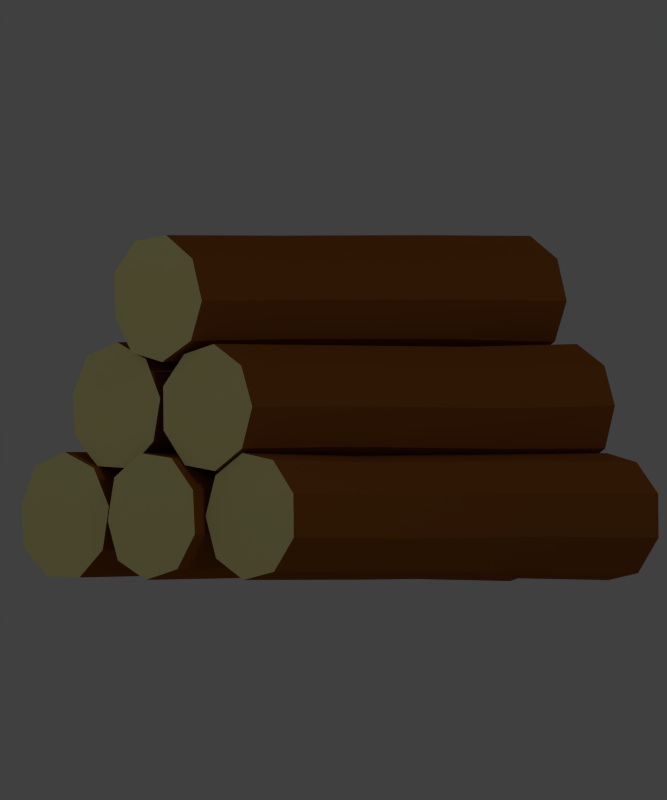 # Source: 028-lumber.blend  (saved by Blender 2.74.0; exported with 4.5.12 LTS)
import bpy
from mathutils import Matrix  # noqa: F401  (used for matrix-valued properties, if any)

bpy.ops.wm.read_factory_settings(use_empty=True)
scene = bpy.context.scene
scene.name = 'Scene'

# ---- collections
col_collection_1 = bpy.data.collections.new('Collection 1'); scene.collection.children.link(col_collection_1)

# ---- materials (node trees are filled in below, after node groups)
mat_bark = bpy.data.materials.new('Bark')
mat_bark.alpha_threshold = 0.0
mat_bark.use_transparent_shadow = False
mat_bark.diffuse_color = (0.3032, 0.09345, 0.015, 1.0)
mat_bark.roughness = 0.5
mat_wood = bpy.data.materials.new('Wood')
mat_wood.alpha_threshold = 0.0
mat_wood.use_transparent_shadow = False
mat_wood.diffuse_color = (0.8007, 0.7443, 0.3124, 1.0)
mat_wood.roughness = 0.5

# ---- material node trees

# ---- world
world_world = bpy.data.worlds.new('World'); scene.world = world_world
world_world.color = (0.05088, 0.05088, 0.05088)
world_world.use_sun_shadow = False
world_world.sun_shadow_jitter_overblur = 0.0
world_world.cycles.sampling_method = 'MANUAL'
world_world.cycles.sample_map_resolution = 256

# ---- cameras
cam_camera = bpy.data.cameras.new('Camera')
cam_camera.type = 'ORTHO'
cam_camera.clip_end = 100.0
cam_camera.lens = 35.0
cam_camera.sensor_width = 32.0
cam_camera.sensor_height = 18.0
cam_camera.ortho_scale = 6.2
cam_camera.dof.focus_distance = 0.0
cam_camera.dof.aperture_fstop = 128.0

# ---- lights
light_lamp_005 = bpy.data.lights.new('Lamp.005', 'POINT')
light_lamp_005.transmission_factor = 0.0
light_lamp_005.cutoff_distance = 30.0
light_lamp_005.energy = 100.0
light_lamp_005.shadow_buffer_clip_start = 1.001
light_lamp_005.shadow_soft_size = 0.1
light_lamp_005.shadow_maximum_resolution = 0.006
light_lamp_005.use_absolute_resolution = True
light_lamp_005.cycles.use_multiple_importance_sampling = False
light_lamp_004 = bpy.data.lights.new('Lamp.004', 'POINT')
light_lamp_004.transmission_factor = 0.0
light_lamp_004.cutoff_distance = 30.0
light_lamp_004.energy = 100.0
light_lamp_004.shadow_buffer_clip_start = 1.001
light_lamp_004.shadow_soft_size = 0.1
light_lamp_004.shadow_maximum_resolution = 0.006
light_lamp_004.use_absolute_resolution = True
light_lamp_004.cycles.use_multiple_importance_sampling = False
light_lamp_003 = bpy.data.lights.new('Lamp.003', 'POINT')
light_lamp_003.transmission_factor = 0.0
light_lamp_003.cutoff_distance = 30.0
light_lamp_003.energy = 100.0
light_lamp_003.shadow_buffer_clip_start = 1.001
light_lamp_003.shadow_soft_size = 0.1
light_lamp_003.shadow_maximum_resolution = 0.006
light_lamp_003.use_absolute_resolution = True
light_lamp_003.cycles.use_multiple_importance_sampling = False
light_lamp_002 = bpy.data.lights.new('Lamp.002', 'POINT')
light_lamp_002.transmission_factor = 0.0
light_lamp_002.cutoff_distance = 30.0
light_lamp_002.energy = 100.0
light_lamp_002.shadow_buffer_clip_start = 1.001
light_lamp_002.shadow_soft_size = 0.1
light_lamp_002.shadow_maximum_resolution = 0.006
light_lamp_002.use_absolute_resolution = True
light_lamp_002.cycles.use_multiple_importance_sampling = False
light_lamp_001 = bpy.data.lights.new('Lamp.001', 'POINT')
light_lamp_001.transmission_factor = 0.0
light_lamp_001.cutoff_distance = 30.0
light_lamp_001.energy = 100.0
light_lamp_001.shadow_buffer_clip_start = 1.001
light_lamp_001.shadow_soft_size = 0.1
light_lamp_001.shadow_maximum_resolution = 0.006
light_lamp_001.use_absolute_resolution = True
light_lamp_001.cycles.use_multiple_importance_sampling = False
light_lamp = bpy.data.lights.new('Lamp', 'POINT')
light_lamp.transmission_factor = 0.0
light_lamp.cutoff_distance = 30.0
light_lamp.energy = 100.0
light_lamp.shadow_buffer_clip_start = 1.001
light_lamp.shadow_soft_size = 0.1
light_lamp.shadow_maximum_resolution = 0.006
light_lamp.use_absolute_resolution = True
light_lamp.cycles.use_multiple_importance_sampling = False

# ---- meshes
me_cylinder_005 = bpy.data.meshes.new('Cylinder.005')
me_cylinder_005.from_pydata([(0.008425, 0.4865, -1.988), (0.0, 0.5, 2.0), (0.3214, 0.383, -2.0), (0.3214, 0.383, 2.0), (0.4924, 0.08682, -2.0), (0.4924, 0.08682, 2.0), (0.4306, -0.2622, -2.0), (0.433, -0.25, 2.0), (0.171, -0.4698, -2.0), (0.171, -0.4698, 2.0), (-0.171, -0.4698, -2.0), (-0.171, -0.4698, 2.0), (-0.433, -0.25, -2.0), (-0.4308, -0.2391, 2.001), (-0.4924, 0.08682, -2.0), (-0.4924, 0.08682, 2.0), (-0.3214, 0.383, -2.0), (-0.3214, 0.383, 2.0), (-0.009054, 0.4853, -0.8144), (0.306, 0.3759, -0.8044), (0.4731, 0.08646, -0.8044), (0.4127, -0.2549, -0.8044), (0.1591, -0.4576, -0.8044), (-0.1752, -0.4576, -0.8044), (-0.4312, -0.2427, -0.8044), (-0.4903, 0.08151, -0.8144), (-0.3231, 0.371, -0.8144), (-0.002659, 0.4741, 0.7718), (0.3107, 0.3601, 0.7718), (0.4774, 0.07131, 0.7718), (0.417, -0.2693, 0.7718), (0.1641, -0.4714, 0.7718), (-0.1694, -0.4714, 0.7718), (-0.4298, -0.2608, 0.794), (-0.4827, 0.07131, 0.7718), (-0.316, 0.3601, 0.7718)], [], [(27, 1, 3, 28), (28, 3, 5, 29), (29, 5, 7, 30), (30, 7, 9, 31), (31, 9, 11, 32), (32, 11, 13, 33), (33, 13, 15, 34), (3, 1, 17, 15, 13, 11, 9, 7, 5), (35, 17, 1, 27), (34, 15, 17, 35), (0, 2, 4, 6, 8, 10, 12, 14, 16), (14, 25, 26, 16), (16, 26, 18, 0), (12, 24, 25, 14), (10, 23, 24, 12), (8, 22, 23, 10), (6, 21, 22, 8), (4, 20, 21, 6), (2, 19, 20, 4), (0, 18, 19, 2), (25, 34, 35, 26), (26, 35, 27, 18), (24, 33, 34, 25), (23, 32, 33, 24), (22, 31, 32, 23), (21, 30, 31, 22), (20, 29, 30, 21), (19, 28, 29, 20), (18, 27, 28, 19)])
me_cylinder_005.polygons.foreach_set('material_index', [0, 0, 0, 0, 0, 0, 0, 1, 0, 0, 1, 0, 0, 0, 0, 0, 0, 0, 0, 0, 0, 0, 0, 0, 0, 0, 0, 0, 0])
me_cylinder_005.materials.append(mat_bark)
me_cylinder_005.materials.append(mat_wood)
me_cylinder_005.use_remesh_preserve_volume = False
me_cylinder_005.use_remesh_preserve_attributes = False
me_cylinder_005.use_mirror_vertex_groups = False
me_cylinder_005.update()
me_cylinder_004 = bpy.data.meshes.new('Cylinder.004')
me_cylinder_004.from_pydata([(0.008425, 0.4865, -1.988), (0.0, 0.5, 2.0), (0.3214, 0.383, -2.0), (0.3214, 0.383, 2.0), (0.4924, 0.08682, -2.0), (0.4924, 0.08682, 2.0), (0.4306, -0.2622, -2.0), (0.433, -0.25, 2.0), (0.171, -0.4698, -2.0), (0.171, -0.4698, 2.0), (-0.171, -0.4698, -2.0), (-0.171, -0.4698, 2.0), (-0.433, -0.25, -2.0), (-0.4308, -0.2391, 2.001), (-0.4924, 0.08682, -2.0), (-0.4924, 0.08682, 2.0), (-0.3214, 0.383, -2.0), (-0.3214, 0.383, 2.0), (-0.009054, 0.4853, -0.8144), (0.306, 0.3759, -0.8044), (0.4731, 0.08646, -0.8044), (0.4127, -0.2549, -0.8044), (0.1591, -0.4576, -0.8044), (-0.1752, -0.4576, -0.8044), (-0.4312, -0.2427, -0.8044), (-0.4903, 0.08151, -0.8144), (-0.3231, 0.371, -0.8144), (-0.002659, 0.4741, 0.7718), (0.3107, 0.3601, 0.7718), (0.4774, 0.07131, 0.7718), (0.417, -0.2693, 0.7718), (0.1641, -0.4714, 0.7718), (-0.1694, -0.4714, 0.7718), (-0.4298, -0.2608, 0.794), (-0.4827, 0.07131, 0.7718), (-0.316, 0.3601, 0.7718)], [], [(27, 1, 3, 28), (28, 3, 5, 29), (29, 5, 7, 30), (30, 7, 9, 31), (31, 9, 11, 32), (32, 11, 13, 33), (33, 13, 15, 34), (3, 1, 17, 15, 13, 11, 9, 7, 5), (35, 17, 1, 27), (34, 15, 17, 35), (0, 2, 4, 6, 8, 10, 12, 14, 16), (14, 25, 26, 16), (16, 26, 18, 0), (12, 24, 25, 14), (10, 23, 24, 12), (8, 22, 23, 10), (6, 21, 22, 8), (4, 20, 21, 6), (2, 19, 20, 4), (0, 18, 19, 2), (25, 34, 35, 26), (26, 35, 27, 18), (24, 33, 34, 25), (23, 32, 33, 24), (22, 31, 32, 23), (21, 30, 31, 22), (20, 29, 30, 21), (19, 28, 29, 20), (18, 27, 28, 19)])
me_cylinder_004.polygons.foreach_set('material_index', [0, 0, 0, 0, 0, 0, 0, 1, 0, 0, 1, 0, 0, 0, 0, 0, 0, 0, 0, 0, 0, 0, 0, 0, 0, 0, 0, 0, 0])
me_cylinder_004.materials.append(mat_bark)
me_cylinder_004.materials.append(mat_wood)
me_cylinder_004.use_remesh_preserve_volume = False
me_cylinder_004.use_remesh_preserve_attributes = False
me_cylinder_004.use_mirror_vertex_groups = False
me_cylinder_004.update()
me_cylinder_003 = bpy.data.meshes.new('Cylinder.003')
me_cylinder_003.from_pydata([(0.008425, 0.4865, -1.988), (0.0, 0.5, 2.0), (0.3214, 0.383, -2.0), (0.3214, 0.383, 2.0), (0.4924, 0.08682, -2.0), (0.4924, 0.08682, 2.0), (0.4306, -0.2622, -2.0), (0.433, -0.25, 2.0), (0.171, -0.4698, -2.0), (0.171, -0.4698, 2.0), (-0.171, -0.4698, -2.0), (-0.171, -0.4698, 2.0), (-0.433, -0.25, -2.0), (-0.4308, -0.2391, 2.001), (-0.4924, 0.08682, -2.0), (-0.4924, 0.08682, 2.0), (-0.3214, 0.383, -2.0), (-0.3214, 0.383, 2.0), (-0.009054, 0.4853, -0.8144), (0.306, 0.3759, -0.8044), (0.4731, 0.08646, -0.8044), (0.4127, -0.2549, -0.8044), (0.1591, -0.4576, -0.8044), (-0.1752, -0.4576, -0.8044), (-0.4312, -0.2427, -0.8044), (-0.4903, 0.08151, -0.8144), (-0.3231, 0.371, -0.8144), (-0.002659, 0.4741, 0.7718), (0.3107, 0.3601, 0.7718), (0.4774, 0.07131, 0.7718), (0.417, -0.2693, 0.7718), (0.1641, -0.4714, 0.7718), (-0.1694, -0.4714, 0.7718), (-0.4298, -0.2608, 0.794), (-0.4827, 0.07131, 0.7718), (-0.316, 0.3601, 0.7718)], [], [(27, 1, 3, 28), (28, 3, 5, 29), (29, 5, 7, 30), (30, 7, 9, 31), (31, 9, 11, 32), (32, 11, 13, 33), (33, 13, 15, 34), (3, 1, 17, 15, 13, 11, 9, 7, 5), (35, 17, 1, 27), (34, 15, 17, 35), (0, 2, 4, 6, 8, 10, 12, 14, 16), (14, 25, 26, 16), (16, 26, 18, 0), (12, 24, 25, 14), (10, 23, 24, 12), (8, 22, 23, 10), (6, 21, 22, 8), (4, 20, 21, 6), (2, 19, 20, 4), (0, 18, 19, 2), (25, 34, 35, 26), (26, 35, 27, 18), (24, 33, 34, 25), (23, 32, 33, 24), (22, 31, 32, 23), (21, 30, 31, 22), (20, 29, 30, 21), (19, 28, 29, 20), (18, 27, 28, 19)])
me_cylinder_003.polygons.foreach_set('material_index', [0, 0, 0, 0, 0, 0, 0, 1, 0, 0, 1, 0, 0, 0, 0, 0, 0, 0, 0, 0, 0, 0, 0, 0, 0, 0, 0, 0, 0])
me_cylinder_003.materials.append(mat_bark)
me_cylinder_003.materials.append(mat_wood)
me_cylinder_003.use_remesh_preserve_volume = False
me_cylinder_003.use_remesh_preserve_attributes = False
me_cylinder_003.use_mirror_vertex_groups = False
me_cylinder_003.update()
me_cylinder_002 = bpy.data.meshes.new('Cylinder.002')
me_cylinder_002.from_pydata([(0.008425, 0.4865, -1.988), (0.0, 0.5, 2.0), (0.3214, 0.383, -2.0), (0.3214, 0.383, 2.0), (0.4924, 0.08682, -2.0), (0.4924, 0.08682, 2.0), (0.4306, -0.2622, -2.0), (0.433, -0.25, 2.0), (0.171, -0.4698, -2.0), (0.171, -0.4698, 2.0), (-0.171, -0.4698, -2.0), (-0.171, -0.4698, 2.0), (-0.433, -0.25, -2.0), (-0.4308, -0.2391, 2.001), (-0.4924, 0.08682, -2.0), (-0.4924, 0.08682, 2.0), (-0.3214, 0.383, -2.0), (-0.3214, 0.383, 2.0), (-0.009054, 0.4853, -0.8144), (0.306, 0.3759, -0.8044), (0.4731, 0.08646, -0.8044), (0.4127, -0.2549, -0.8044), (0.1591, -0.4576, -0.8044), (-0.1752, -0.4576, -0.8044), (-0.4312, -0.2427, -0.8044), (-0.4903, 0.08151, -0.8144), (-0.3231, 0.371, -0.8144), (-0.002659, 0.4741, 0.7718), (0.3107, 0.3601, 0.7718), (0.4774, 0.07131, 0.7718), (0.417, -0.2693, 0.7718), (0.1641, -0.4714, 0.7718), (-0.1694, -0.4714, 0.7718), (-0.4298, -0.2608, 0.794), (-0.4827, 0.07131, 0.7718), (-0.316, 0.3601, 0.7718)], [], [(27, 1, 3, 28), (28, 3, 5, 29), (29, 5, 7, 30), (30, 7, 9, 31), (31, 9, 11, 32), (32, 11, 13, 33), (33, 13, 15, 34), (3, 1, 17, 15, 13, 11, 9, 7, 5), (35, 17, 1, 27), (34, 15, 17, 35), (0, 2, 4, 6, 8, 10, 12, 14, 16), (14, 25, 26, 16), (16, 26, 18, 0), (12, 24, 25, 14), (10, 23, 24, 12), (8, 22, 23, 10), (6, 21, 22, 8), (4, 20, 21, 6), (2, 19, 20, 4), (0, 18, 19, 2), (25, 34, 35, 26), (26, 35, 27, 18), (24, 33, 34, 25), (23, 32, 33, 24), (22, 31, 32, 23), (21, 30, 31, 22), (20, 29, 30, 21), (19, 28, 29, 20), (18, 27, 28, 19)])
me_cylinder_002.polygons.foreach_set('material_index', [0, 0, 0, 0, 0, 0, 0, 1, 0, 0, 1, 0, 0, 0, 0, 0, 0, 0, 0, 0, 0, 0, 0, 0, 0, 0, 0, 0, 0])
me_cylinder_002.materials.append(mat_bark)
me_cylinder_002.materials.append(mat_wood)
me_cylinder_002.use_remesh_preserve_volume = False
me_cylinder_002.use_remesh_preserve_attributes = False
me_cylinder_002.use_mirror_vertex_groups = False
me_cylinder_002.update()
me_cylinder_001 = bpy.data.meshes.new('Cylinder.001')
me_cylinder_001.from_pydata([(0.008425, 0.4865, -1.988), (0.0, 0.5, 2.0), (0.3214, 0.383, -2.0), (0.3214, 0.383, 2.0), (0.4924, 0.08682, -2.0), (0.4924, 0.08682, 2.0), (0.4306, -0.2622, -2.0), (0.433, -0.25, 2.0), (0.171, -0.4698, -2.0), (0.171, -0.4698, 2.0), (-0.171, -0.4698, -2.0), (-0.171, -0.4698, 2.0), (-0.433, -0.25, -2.0), (-0.4308, -0.2391, 2.001), (-0.4924, 0.08682, -2.0), (-0.4924, 0.08682, 2.0), (-0.3214, 0.383, -2.0), (-0.3214, 0.383, 2.0), (-0.009054, 0.4853, -0.8144), (0.306, 0.3759, -0.8044), (0.4731, 0.08646, -0.8044), (0.4127, -0.2549, -0.8044), (0.1591, -0.4576, -0.8044), (-0.1752, -0.4576, -0.8044), (-0.4312, -0.2427, -0.8044), (-0.4903, 0.08151, -0.8144), (-0.3231, 0.371, -0.8144), (-0.002659, 0.4741, 0.7718), (0.3107, 0.3601, 0.7718), (0.4774, 0.07131, 0.7718), (0.417, -0.2693, 0.7718), (0.1641, -0.4714, 0.7718), (-0.1694, -0.4714, 0.7718), (-0.4298, -0.2608, 0.794), (-0.4827, 0.07131, 0.7718), (-0.316, 0.3601, 0.7718)], [], [(27, 1, 3, 28), (28, 3, 5, 29), (29, 5, 7, 30), (30, 7, 9, 31), (31, 9, 11, 32), (32, 11, 13, 33), (33, 13, 15, 34), (3, 1, 17, 15, 13, 11, 9, 7, 5), (35, 17, 1, 27), (34, 15, 17, 35), (0, 2, 4, 6, 8, 10, 12, 14, 16), (14, 25, 26, 16), (16, 26, 18, 0), (12, 24, 25, 14), (10, 23, 24, 12), (8, 22, 23, 10), (6, 21, 22, 8), (4, 20, 21, 6), (2, 19, 20, 4), (0, 18, 19, 2), (25, 34, 35, 26), (26, 35, 27, 18), (24, 33, 34, 25), (23, 32, 33, 24), (22, 31, 32, 23), (21, 30, 31, 22), (20, 29, 30, 21), (19, 28, 29, 20), (18, 27, 28, 19)])
me_cylinder_001.polygons.foreach_set('material_index', [0, 0, 0, 0, 0, 0, 0, 1, 0, 0, 1, 0, 0, 0, 0, 0, 0, 0, 0, 0, 0, 0, 0, 0, 0, 0, 0, 0, 0])
me_cylinder_001.materials.append(mat_bark)
me_cylinder_001.materials.append(mat_wood)
me_cylinder_001.use_remesh_preserve_volume = False
me_cylinder_001.use_remesh_preserve_attributes = False
me_cylinder_001.use_mirror_vertex_groups = False
me_cylinder_001.update()
me_cylinder = bpy.data.meshes.new('Cylinder')
me_cylinder.from_pydata([(0.008425, 0.4865, -1.988), (0.0, 0.5, 2.0), (0.3214, 0.383, -2.0), (0.3214, 0.383, 2.0), (0.4924, 0.08682, -2.0), (0.4924, 0.08682, 2.0), (0.4306, -0.2622, -2.0), (0.433, -0.25, 2.0), (0.171, -0.4698, -2.0), (0.171, -0.4698, 2.0), (-0.171, -0.4698, -2.0), (-0.171, -0.4698, 2.0), (-0.433, -0.25, -2.0), (-0.4308, -0.2391, 2.001), (-0.4924, 0.08682, -2.0), (-0.4924, 0.08682, 2.0), (-0.3214, 0.383, -2.0), (-0.3214, 0.383, 2.0), (-0.009054, 0.4853, -0.8144), (0.306, 0.3759, -0.8044), (0.4731, 0.08646, -0.8044), (0.4127, -0.2549, -0.8044), (0.1591, -0.4576, -0.8044), (-0.1752, -0.4576, -0.8044), (-0.4312, -0.2427, -0.8044), (-0.4903, 0.08151, -0.8144), (-0.3231, 0.371, -0.8144), (-0.002659, 0.4741, 0.7718), (0.3107, 0.3601, 0.7718), (0.4774, 0.07131, 0.7718), (0.417, -0.2693, 0.7718), (0.1641, -0.4714, 0.7718), (-0.1694, -0.4714, 0.7718), (-0.4298, -0.2608, 0.794), (-0.4827, 0.07131, 0.7718), (-0.316, 0.3601, 0.7718)], [], [(27, 1, 3, 28), (28, 3, 5, 29), (29, 5, 7, 30), (30, 7, 9, 31), (31, 9, 11, 32), (32, 11, 13, 33), (33, 13, 15, 34), (3, 1, 17, 15, 13, 11, 9, 7, 5), (35, 17, 1, 27), (34, 15, 17, 35), (0, 2, 4, 6, 8, 10, 12, 14, 16), (14, 25, 26, 16), (16, 26, 18, 0), (12, 24, 25, 14), (10, 23, 24, 12), (8, 22, 23, 10), (6, 21, 22, 8), (4, 20, 21, 6), (2, 19, 20, 4), (0, 18, 19, 2), (25, 34, 35, 26), (26, 35, 27, 18), (24, 33, 34, 25), (23, 32, 33, 24), (22, 31, 32, 23), (21, 30, 31, 22), (20, 29, 30, 21), (19, 28, 29, 20), (18, 27, 28, 19)])
me_cylinder.polygons.foreach_set('material_index', [0, 0, 0, 0, 0, 0, 0, 1, 0, 0, 1, 0, 0, 0, 0, 0, 0, 0, 0, 0, 0, 0, 0, 0, 0, 0, 0, 0, 0])
me_cylinder.materials.append(mat_bark)
me_cylinder.materials.append(mat_wood)
me_cylinder.use_remesh_preserve_volume = False
me_cylinder.use_remesh_preserve_attributes = False
me_cylinder.use_mirror_vertex_groups = False
me_cylinder.update()

# ---- objects
ob_lamp_005 = bpy.data.objects.new('Lamp.005', light_lamp_005)
ob_lamp_004 = bpy.data.objects.new('Lamp.004', light_lamp_004)
ob_lamp_003 = bpy.data.objects.new('Lamp.003', light_lamp_003)
ob_lamp_002 = bpy.data.objects.new('Lamp.002', light_lamp_002)
ob_lamp_001 = bpy.data.objects.new('Lamp.001', light_lamp_001)
ob_cylinder_005 = bpy.data.objects.new('Cylinder.005', me_cylinder_005)
ob_cylinder_004 = bpy.data.objects.new('Cylinder.004', me_cylinder_004)
ob_cylinder_003 = bpy.data.objects.new('Cylinder.003', me_cylinder_003)
ob_cylinder_002 = bpy.data.objects.new('Cylinder.002', me_cylinder_002)
ob_cylinder_001 = bpy.data.objects.new('Cylinder.001', me_cylinder_001)
ob_cylinder = bpy.data.objects.new('Cylinder', me_cylinder)
ob_lamp = bpy.data.objects.new('Lamp', light_lamp)
ob_camera = bpy.data.objects.new('Camera', cam_camera)

# ---- transforms, parenting, visibility, modifiers, constraints
ob_lamp_005.location = (-13.19, 1.204, 5.904)
ob_lamp_005.rotation_euler = (0.6503, 0.05522, 1.866)
ob_lamp_005.lock_rotations_4d = False
ob_lamp_005.empty_display_type = 'ARROWS'
ob_lamp_005.color = (0.0, 0.0, 0.0, 0.0)
ob_lamp_005.lineart.crease_threshold = 0.0
ob_lamp_004.location = (-3.093, 11.02, 5.904)
ob_lamp_004.rotation_euler = (0.6503, 0.05522, 1.866)
ob_lamp_004.lock_rotations_4d = False
ob_lamp_004.empty_display_type = 'ARROWS'
ob_lamp_004.color = (0.0, 0.0, 0.0, 0.0)
ob_lamp_004.lineart.crease_threshold = 0.0
ob_lamp_003.location = (9.598, -2.91, 5.904)
ob_lamp_003.rotation_euler = (0.6503, 0.05522, 1.866)
ob_lamp_003.lock_rotations_4d = False
ob_lamp_003.empty_display_type = 'ARROWS'
ob_lamp_003.color = (0.0, 0.0, 0.0, 0.0)
ob_lamp_003.lineart.crease_threshold = 0.0
ob_lamp_002.location = (-3.039, -12.68, 5.904)
ob_lamp_002.rotation_euler = (0.6503, 0.05522, 1.866)
ob_lamp_002.lock_rotations_4d = False
ob_lamp_002.empty_display_type = 'ARROWS'
ob_lamp_002.color = (0.0, 0.0, 0.0, 0.0)
ob_lamp_002.lineart.crease_threshold = 0.0
ob_lamp_001.location = (-14.6, -2.76, 5.904)
ob_lamp_001.rotation_euler = (0.6503, 0.05522, 1.866)
ob_lamp_001.lock_rotations_4d = False
ob_lamp_001.empty_display_type = 'ARROWS'
ob_lamp_001.color = (0.0, 0.0, 0.0, 0.0)
ob_lamp_001.lineart.crease_threshold = 0.0
ob_cylinder_005.location = (-1.94e-16, -1.034, 2.192)
ob_cylinder_005.rotation_euler = (-1.571, 1.264, -1.571)
ob_cylinder_005.lineart.crease_threshold = 0.0
ob_cylinder_004.location = (0.06161, -0.5299, 1.351)
ob_cylinder_004.rotation_euler = (-1.571, 1.791, -1.575)
ob_cylinder_004.lineart.crease_threshold = 0.0
ob_cylinder_003.location = (0.04909, -1.526, 1.343)
ob_cylinder_003.rotation_euler = (-1.571, 2.605, 4.717)
ob_cylinder_003.lineart.crease_threshold = 0.0
ob_cylinder_002.location = (0.08269, -1.986, 0.5)
ob_cylinder_002.rotation_euler = (-1.571, 2.63, 1.571)
ob_cylinder_002.lineart.crease_threshold = 0.0
ob_cylinder_001.location = (-0.02689, -0.9998, 0.5)
ob_cylinder_001.rotation_euler = (-1.605, 1.508, -1.603)
ob_cylinder_001.lineart.crease_threshold = 0.0
ob_cylinder.location = (0.0, -0.02017, 0.5)
ob_cylinder.rotation_euler = (-1.571, 1.768, -1.571)
ob_cylinder.lineart.crease_threshold = 0.0
ob_lamp.location = (-3.039, -12.68, 5.904)
ob_lamp.rotation_euler = (0.6503, 0.05522, 1.866)
ob_lamp.lock_rotations_4d = False
ob_lamp.empty_display_type = 'ARROWS'
ob_lamp.color = (0.0, 0.0, 0.0, 0.0)
ob_lamp.lineart.crease_threshold = 0.0
ob_camera.location = (-8.131, -9.108, 1.4)
ob_camera.rotation_euler = (1.571, 8.169e-10, -0.7854)
ob_camera.lock_rotations_4d = False
ob_camera.empty_display_type = 'ARROWS'
ob_camera.color = (0.0, 0.0, 0.0, 0.0)
ob_camera.display_type = 'WIRE'
ob_camera.lineart.crease_threshold = 0.0

# ---- collection membership
col_collection_1.objects.link(ob_lamp_005)
col_collection_1.objects.link(ob_lamp_004)
col_collection_1.objects.link(ob_lamp_003)
col_collection_1.objects.link(ob_lamp_002)
col_collection_1.objects.link(ob_lamp_001)
col_collection_1.objects.link(ob_cylinder_005)
col_collection_1.objects.link(ob_cylinder_004)
col_collection_1.objects.link(ob_cylinder_003)
col_collection_1.objects.link(ob_cylinder_002)
col_collection_1.objects.link(ob_cylinder_001)
col_collection_1.objects.link(ob_cylinder)
col_collection_1.objects.link(ob_lamp)
col_collection_1.objects.link(ob_camera)

# ---- scene / render settings (as saved in the file)
scene.camera = ob_camera
scene.frame_start = 1; scene.frame_end = 250; scene.frame_set(1)
scene.render.engine = 'BLENDER_EEVEE_NEXT'
scene.render.resolution_x = 40
scene.render.resolution_y = 48
scene.render.dither_intensity = 0.0
scene.render.film_transparent = True
scene.cycles.use_denoising = False
scene.cycles.samples = 10
scene.cycles.sampling_pattern = 'TABULATED_SOBOL'
scene.cycles.light_sampling_threshold = 0.0
scene.cycles.use_adaptive_sampling = False
scene.cycles.use_light_tree = False
scene.cycles.blur_glossy = 0.0
scene.cycles.pixel_filter_type = 'GAUSSIAN'
scene.cycles.sample_clamp_indirect = 0.0
scene.view_settings.view_transform = 'Standard'
bpy.context.view_layer.update()
